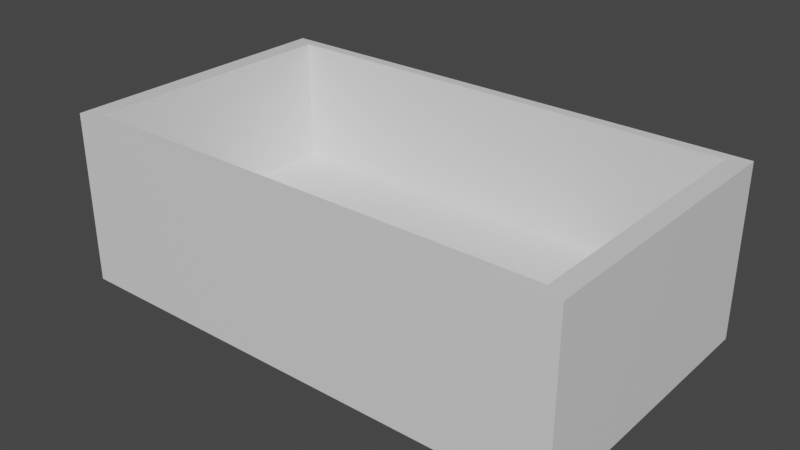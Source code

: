 # Source: Cube.blend  (saved by Blender 2.83.19; exported with 4.5.12 LTS)
import bpy
from mathutils import Matrix  # noqa: F401  (used for matrix-valued properties, if any)

bpy.ops.wm.read_factory_settings(use_empty=True)
scene = bpy.context.scene
scene.name = 'Scene'

# ---- collections
col_collection = bpy.data.collections.new('Collection'); scene.collection.children.link(col_collection)

# ---- materials (node trees are filled in below, after node groups)
mat_material = bpy.data.materials.new('Material')
mat_material.alpha_threshold = 0.0
mat_material.use_transparent_shadow = False
mat_material.line_color = (0.0, 0.0, 0.0, 1.0)

# ---- material node trees
mat_material.use_nodes = True; mat_material.node_tree.nodes.clear()
_N = mat_material.node_tree.nodes; _L = mat_material.node_tree.links
n0 = _N.new('ShaderNodeOutputMaterial'); n0.name = 'Material Output'; n0.location = (300, 300)
n1 = _N.new('ShaderNodeBsdfPrincipled'); n1.name = 'Principled BSDF'; n1.location = (10, 300)
n1.distribution = 'GGX'
n1.subsurface_method = 'BURLEY'
n1.inputs[2].default_value = 0.4
n1.inputs[3].default_value = 1.45
n1.inputs[27].default_value = (0.0, 0.0, 0.0, 1.0)
n1.inputs[28].default_value = 1.0
_L.new(n1.outputs[0], n0.inputs[0])
n0.is_active_output = True

# ---- world
world_world = bpy.data.worlds.new('World'); scene.world = world_world
world_world.use_nodes = True; world_world.node_tree.nodes.clear()
_N = world_world.node_tree.nodes; _L = world_world.node_tree.links
n0 = _N.new('ShaderNodeOutputWorld'); n0.name = 'World Output'; n0.location = (300, 300)
n1 = _N.new('ShaderNodeBackground'); n1.name = 'Background'; n1.location = (10, 300)
n1.inputs[0].default_value = (0.05088, 0.05088, 0.05088, 1.0)
_L.new(n1.outputs[0], n0.inputs[0])
n0.is_active_output = True
world_world.color = (0.05088, 0.05088, 0.05088)
world_world.use_sun_shadow = False
world_world.sun_shadow_jitter_overblur = 0.0

# ---- meshes
me_cube = bpy.data.meshes.new('Cube')
me_cube.from_pydata([(0.9247, 0.9247, 1.0), (1.0, 1.0, -1.0), (0.9247, -0.9247, 1.0), (1.0, -1.0, -1.0), (-0.9247, 0.9247, 1.0), (-1.0, 1.0, -1.0), (-0.9247, -0.9247, 1.0), (-1.0, -1.0, -1.0), (1.0, -1.0, 1.0), (-1.0, -1.0, 1.0), (1.0, 1.0, 1.0), (-1.0, 1.0, 1.0), (0.9247, -0.9247, -0.4724), (-0.9247, -0.9247, -0.4724), (0.9247, 0.9247, -0.4724), (-0.9247, 0.9247, -0.4724)], [], [(4, 6, 13, 15), (3, 8, 9, 7), (7, 9, 11, 5), (5, 1, 3, 7), (1, 10, 8, 3), (5, 11, 10, 1), (2, 6, 9, 8), (0, 2, 8, 10), (6, 4, 11, 9), (4, 0, 10, 11), (14, 15, 13, 12), (6, 2, 12, 13), (0, 4, 15, 14), (2, 0, 14, 12)])
_uv = me_cube.uv_layers.new(name='UVMap')
_uv.uv.foreach_set('vector', [0.8656, 0.5094, 0.8656, 0.7406, 0.8656, 0.7406, 0.8656, 0.5094, 0.375, 0.75, 0.625, 0.75, 0.625, 1.0, 0.375, 1.0, 0.375, 0.0, 0.625, 0.0, 0.625, 0.25, 0.375, 0.25, 0.125, 0.5, 0.375, 0.5, 0.375, 0.75, 0.125, 0.75, 0.375, 0.5, 0.625, 0.5, 0.625, 0.75, 0.375, 0.75, 0.375, 0.25, 0.625, 0.25, 0.625, 0.5, 0.375, 0.5, 0.6344, 0.7406, 0.8656, 0.7406, 0.875, 0.75, 0.625, 0.75, 0.6344, 0.5094, 0.6344, 0.7406, 0.625, 0.75, 0.625, 0.5, 0.8656, 0.7406, 0.8656, 0.5094, 0.875, 0.5, 0.875, 0.75, 0.8656, 0.5094, 0.6344, 0.5094, 0.625, 0.5, 0.875, 0.5, 0.6344, 0.5094, 0.8656, 0.5094, 0.8656, 0.7406, 0.6344, 0.7406, 0.8656, 0.7406, 0.6344, 0.7406, 0.6344, 0.7406, 0.8656, 0.7406, 0.6344, 0.5094, 0.8656, 0.5094, 0.8656, 0.5094, 0.6344, 0.5094, 0.6344, 0.7406, 0.6344, 0.5094, 0.6344, 0.5094, 0.6344, 0.7406])
me_cube.materials.append(mat_material)
me_cube.use_remesh_preserve_volume = False
me_cube.use_remesh_preserve_attributes = False
me_cube.use_mirror_vertex_groups = False
me_cube.update()

# ---- objects
ob_cube = bpy.data.objects.new('Cube', me_cube)

# ---- transforms, parenting, visibility, modifiers, constraints
ob_cube.location = (0.0, 0.0, 0.0)
ob_cube.scale = (23.27, 13.06, 7.808)
ob_cube.lock_rotations_4d = False
ob_cube.empty_display_type = 'ARROWS'
ob_cube.lineart.crease_threshold = 0.0

# ---- collection membership
col_collection.objects.link(ob_cube)

# ---- scene / render settings (as saved in the file)
scene.frame_start = 1; scene.frame_end = 250; scene.frame_set(1)
scene.render.engine = 'BLENDER_EEVEE_NEXT'
scene.cycles.use_denoising = False
scene.cycles.samples = 128
scene.cycles.sampling_pattern = 'TABULATED_SOBOL'
scene.cycles.use_adaptive_sampling = False
scene.cycles.use_light_tree = False
scene.view_settings.view_transform = 'Filmic'
bpy.context.view_layer.update()

# ---- added for rendering (the .blend has no active camera and no usable light): camera, sun
cam_auto = bpy.data.cameras.new('AutoCamera')
cam_auto.lens = 50.0
cam_auto.sensor_width = 36.0
cam_auto.clip_end = 1000.0
ob_auto_camera = bpy.data.objects.new('AutoCamera', cam_auto)
scene.collection.objects.link(ob_auto_camera)
ob_auto_camera.location = (51.4481, -61.7377, 41.1585)
ob_auto_camera.rotation_euler = (1.09748, -7.21219e-08, 0.694738)
scene.camera = ob_auto_camera
light_auto_sun = bpy.data.lights.new('AutoSun', 'SUN')
light_auto_sun.energy = 3.0
light_auto_sun.angle = 0.0523599
ob_auto_sun = bpy.data.objects.new('AutoSun', light_auto_sun)
scene.collection.objects.link(ob_auto_sun)
ob_auto_sun.rotation_euler = (0.872665, 0.174533, 0.523599)
bpy.context.view_layer.update()
